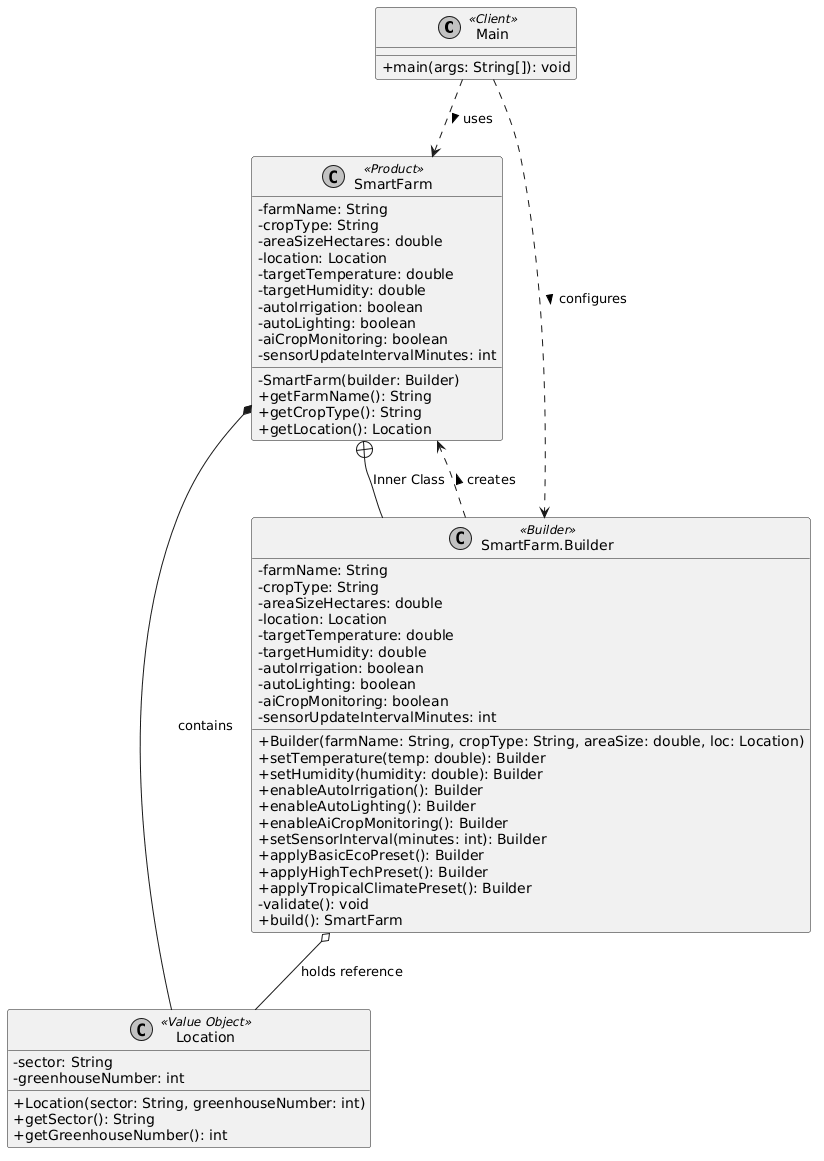

The diagram above was rendered by PlantUML. Its source (embedded in the PNG):
@startuml
skinparam classAttributeIconSize 0
skinparam monochrome true

class Main <<Client>> {
  + main(args: String[]): void
}

class Location <<Value Object>> {
  - sector: String
  - greenhouseNumber: int
  + Location(sector: String, greenhouseNumber: int)
  + getSector(): String
  + getGreenhouseNumber(): int
}

class SmartFarm <<Product>> {
  - farmName: String
  - cropType: String
  - areaSizeHectares: double
  - location: Location
  - targetTemperature: double
  - targetHumidity: double
  - autoIrrigation: boolean
  - autoLighting: boolean
  - aiCropMonitoring: boolean
  - sensorUpdateIntervalMinutes: int
  - SmartFarm(builder: Builder)
  + getFarmName(): String
  + getCropType(): String
  + getLocation(): Location
  ' ... (другие геттеры скрыты для краткости)
}

class "SmartFarm.Builder" as Builder <<Builder>> {
  - farmName: String
  - cropType: String
  - areaSizeHectares: double
  - location: Location
  - targetTemperature: double
  - targetHumidity: double
  - autoIrrigation: boolean
  - autoLighting: boolean
  - aiCropMonitoring: boolean
  - sensorUpdateIntervalMinutes: int
  + Builder(farmName: String, cropType: String, areaSize: double, loc: Location)
  + setTemperature(temp: double): Builder
  + setHumidity(humidity: double): Builder
  + enableAutoIrrigation(): Builder
  + enableAutoLighting(): Builder
  + enableAiCropMonitoring(): Builder
  + setSensorInterval(minutes: int): Builder
  + applyBasicEcoPreset(): Builder
  + applyHighTechPreset(): Builder
  + applyTropicalClimatePreset(): Builder
  - validate(): void
  + build(): SmartFarm
}

' Связи между классами
SmartFarm +-- Builder : Inner Class
Main ..> Builder : configures >
Main ..> SmartFarm : uses >
Builder ..> SmartFarm : creates >
SmartFarm *-- Location : contains
Builder o-- Location : holds reference
@enduml